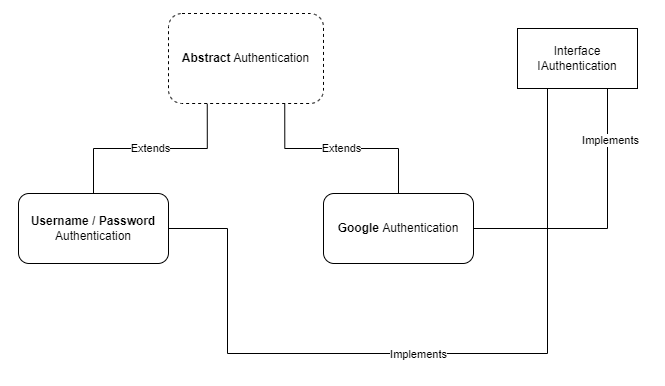

The diagram above was exported from draw.io. Its source (the exported page's mxGraphModel, read from the mxfile embedded in the PNG):
<mxGraphModel dx="1422" dy="762" grid="1" gridSize="10" guides="1" tooltips="1" connect="1" arrows="1" fold="1" page="1" pageScale="1" pageWidth="850" pageHeight="1100" math="0" shadow="0">
  <root>
    <mxCell id="0" />
    <mxCell id="1" parent="0" />
    <mxCell id="Hgqe_ysB0XCagRuueuVq-5" value="Extends" style="edgeStyle=orthogonalEdgeStyle;rounded=0;orthogonalLoop=1;jettySize=auto;html=1;exitX=0.25;exitY=1;exitDx=0;exitDy=0;entryX=0.5;entryY=0;entryDx=0;entryDy=0;endArrow=none;endFill=0;" parent="1" source="Hgqe_ysB0XCagRuueuVq-1" target="Hgqe_ysB0XCagRuueuVq-2" edge="1">
      <mxGeometry relative="1" as="geometry" />
    </mxCell>
    <mxCell id="Hgqe_ysB0XCagRuueuVq-6" value="&#10;&#10;&lt;span style=&quot;color: rgb(0, 0, 0); font-family: helvetica; font-size: 11px; font-style: normal; font-weight: 400; letter-spacing: normal; text-align: center; text-indent: 0px; text-transform: none; word-spacing: 0px; background-color: rgb(255, 255, 255); display: inline; float: none;&quot;&gt;Extends&lt;/span&gt;&#10;&#10;" style="edgeStyle=orthogonalEdgeStyle;rounded=0;orthogonalLoop=1;jettySize=auto;html=1;exitX=0.75;exitY=1;exitDx=0;exitDy=0;endArrow=none;endFill=0;" parent="1" source="Hgqe_ysB0XCagRuueuVq-1" target="Hgqe_ysB0XCagRuueuVq-4" edge="1">
      <mxGeometry relative="1" as="geometry" />
    </mxCell>
    <mxCell id="Hgqe_ysB0XCagRuueuVq-1" value="&lt;b&gt;Abstract&lt;/b&gt;&amp;nbsp;Authentication" style="rounded=1;whiteSpace=wrap;html=1;dashed=1;" parent="1" vertex="1">
      <mxGeometry x="191" y="70" width="155" height="90" as="geometry" />
    </mxCell>
    <mxCell id="9_QB8_ujORy3c7fn3OS9-2" style="edgeStyle=orthogonalEdgeStyle;rounded=0;orthogonalLoop=1;jettySize=auto;html=1;exitX=1;exitY=0.5;exitDx=0;exitDy=0;entryX=0.25;entryY=1;entryDx=0;entryDy=0;strokeColor=default;endArrow=none;endFill=0;" parent="1" source="Hgqe_ysB0XCagRuueuVq-2" target="9_QB8_ujORy3c7fn3OS9-1" edge="1">
      <mxGeometry relative="1" as="geometry">
        <Array as="points">
          <mxPoint x="250" y="285" />
          <mxPoint x="250" y="410" />
          <mxPoint x="570" y="410" />
        </Array>
      </mxGeometry>
    </mxCell>
    <mxCell id="9_QB8_ujORy3c7fn3OS9-4" value="Implements" style="edgeLabel;html=1;align=center;verticalAlign=middle;resizable=0;points=[];" parent="9_QB8_ujORy3c7fn3OS9-2" vertex="1" connectable="0">
      <mxGeometry x="0.7217" y="1" relative="1" as="geometry">
        <mxPoint x="-129" y="158" as="offset" />
      </mxGeometry>
    </mxCell>
    <mxCell id="Hgqe_ysB0XCagRuueuVq-2" value="&lt;b&gt;Username / Password&lt;/b&gt; Authentication" style="rounded=1;whiteSpace=wrap;html=1;" parent="1" vertex="1">
      <mxGeometry x="41" y="250" width="150" height="70" as="geometry" />
    </mxCell>
    <mxCell id="9_QB8_ujORy3c7fn3OS9-3" style="edgeStyle=orthogonalEdgeStyle;rounded=0;orthogonalLoop=1;jettySize=auto;html=1;exitX=1;exitY=0.5;exitDx=0;exitDy=0;entryX=0.75;entryY=1;entryDx=0;entryDy=0;endArrow=none;endFill=0;" parent="1" source="Hgqe_ysB0XCagRuueuVq-4" target="9_QB8_ujORy3c7fn3OS9-1" edge="1">
      <mxGeometry relative="1" as="geometry" />
    </mxCell>
    <mxCell id="9_QB8_ujORy3c7fn3OS9-7" value="Implements" style="edgeLabel;html=1;align=center;verticalAlign=middle;resizable=0;points=[];" parent="9_QB8_ujORy3c7fn3OS9-3" vertex="1" connectable="0">
      <mxGeometry x="0.6277" y="-2" relative="1" as="geometry">
        <mxPoint as="offset" />
      </mxGeometry>
    </mxCell>
    <mxCell id="Hgqe_ysB0XCagRuueuVq-4" value="&lt;b&gt;Google&lt;/b&gt; Authentication" style="rounded=1;whiteSpace=wrap;html=1;" parent="1" vertex="1">
      <mxGeometry x="346" y="250" width="150" height="70" as="geometry" />
    </mxCell>
    <mxCell id="9_QB8_ujORy3c7fn3OS9-1" value="Interface IAuthentication" style="rounded=0;whiteSpace=wrap;html=1;" parent="1" vertex="1">
      <mxGeometry x="540" y="85" width="120" height="60" as="geometry" />
    </mxCell>
  </root>
</mxGraphModel>